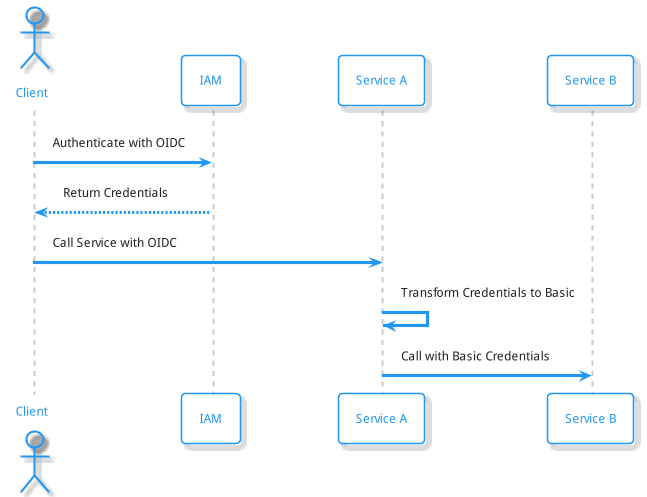

The diagram above was rendered by PlantUML. Its source (embedded in the PNG):
@startuml
!include https://raw.githubusercontent.com/bschwarz/puml-themes/master/themes/materia-outline/puml-theme-materia-outline.puml

actor Client as c
participant IAM as i
participant "Service A" as a
participant "Service B" as b

c -> i : Authenticate with OIDC
i --> c : Return Credentials
c -> a : Call Service with OIDC
a -> a : Transform Credentials to Basic
a -> b : Call with Basic Credentials
@enduml